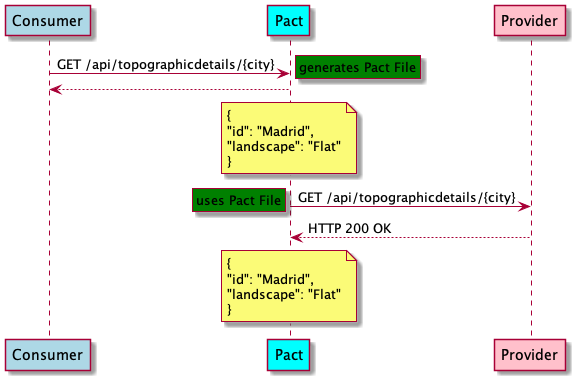

The diagram above was rendered by PlantUML. Its source (embedded in the PNG):
@startuml
'https://plantuml.com/sequence-diagram


participant Consumer #lightblue
participant Pact #aqua
participant Provider #pink

Consumer -> Pact: GET /api/topographicdetails/{city}
rnote right #green: generates Pact File
Pact --> Consumer:
note over Pact
{
"id": "Madrid",
"landscape": "Flat"
}
end note


Pact -> Provider: GET /api/topographicdetails/{city}
rnote left #green: uses Pact File
Provider --> Pact: HTTP 200 OK
note over Pact
{
"id": "Madrid",
"landscape": "Flat"
}
end note

@enduml